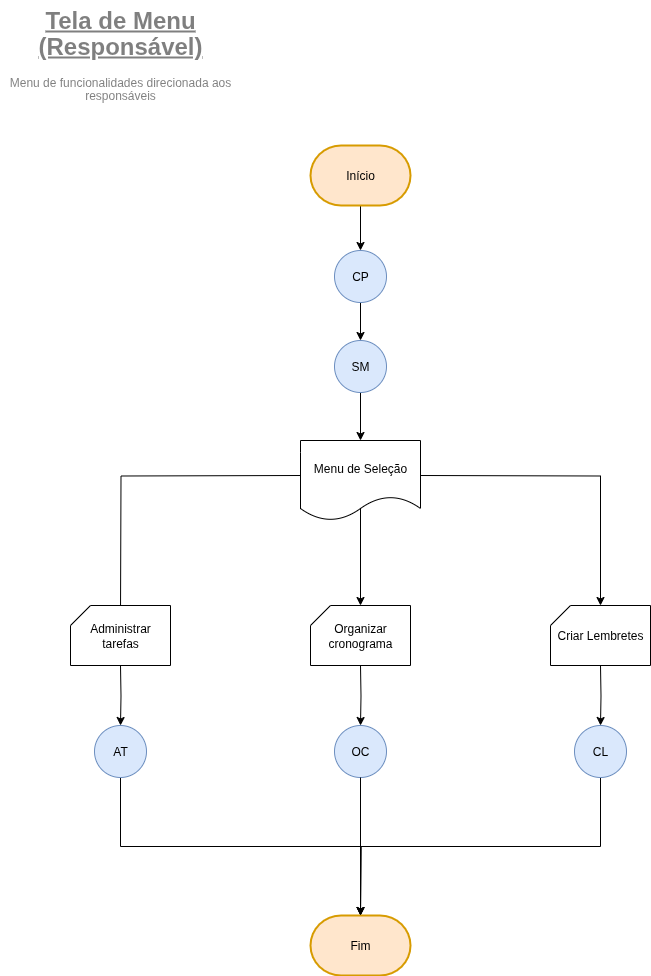

The diagram above was exported from draw.io. Its source (the exported page's mxGraphModel, read from the mxfile embedded in the PNG):
<mxGraphModel dx="1366" dy="848" grid="1" gridSize="10" guides="1" tooltips="1" connect="1" arrows="1" fold="1" page="1" pageScale="1" pageWidth="827" pageHeight="1169" math="0" shadow="0">
  <root>
    <mxCell id="0" />
    <mxCell id="1" parent="0" />
    <mxCell id="9JlbETYoFWi42sEONcXQ-1" style="edgeStyle=orthogonalEdgeStyle;rounded=0;orthogonalLoop=1;jettySize=auto;html=1;exitX=0.5;exitY=1;exitDx=0;exitDy=0;exitPerimeter=0;fontFamily=Helvetica;fontSize=12;fontColor=#000000;labelBackgroundColor=none;entryX=0.5;entryY=0;entryDx=0;entryDy=0;" parent="1" source="9JlbETYoFWi42sEONcXQ-2" target="9JlbETYoFWi42sEONcXQ-9" edge="1">
      <mxGeometry relative="1" as="geometry">
        <mxPoint x="400" y="270" as="targetPoint" />
      </mxGeometry>
    </mxCell>
    <mxCell id="9JlbETYoFWi42sEONcXQ-2" value="Início" style="strokeWidth=2;html=1;shape=mxgraph.flowchart.terminator;whiteSpace=wrap;strokeColor=#d79b00;align=center;verticalAlign=middle;fontFamily=Helvetica;fontSize=12;fontColor=#000000;labelBackgroundColor=none;fillColor=#ffe6cc;" parent="1" vertex="1">
      <mxGeometry x="350" y="165" width="100" height="60" as="geometry" />
    </mxCell>
    <mxCell id="9JlbETYoFWi42sEONcXQ-3" value="&lt;div style=&quot;line-height: 70%;&quot;&gt;&lt;h1 style=&quot;margin-top: 0px; line-height: 70%;&quot;&gt;&lt;span style=&quot;background-color: transparent; color: light-dark(rgb(0, 0, 0), rgb(255, 255, 255));&quot;&gt;&lt;u style=&quot;line-height: 110%;&quot;&gt;Tela de Menu (Responsável)&lt;/u&gt;&lt;/span&gt;&lt;/h1&gt;&lt;p style=&quot;margin-top: 0px; line-height: 110%;&quot;&gt;Menu de funcionalidades direcionada aos responsáveis&lt;/p&gt;&lt;/div&gt;" style="text;html=1;whiteSpace=wrap;overflow=hidden;rounded=0;align=center;textOpacity=50;" parent="1" vertex="1">
      <mxGeometry x="40" y="20" width="240" height="100" as="geometry" />
    </mxCell>
    <mxCell id="9JlbETYoFWi42sEONcXQ-4" style="edgeStyle=orthogonalEdgeStyle;rounded=0;orthogonalLoop=1;jettySize=auto;html=1;exitX=0.517;exitY=0.813;exitDx=0;exitDy=0;fontFamily=Helvetica;fontSize=12;fontColor=default;labelBackgroundColor=none;entryX=0.5;entryY=0;entryDx=0;entryDy=0;exitPerimeter=0;entryPerimeter=0;" parent="1" source="iEucZ_o1-B5oRVXPwY_3-2" target="iEucZ_o1-B5oRVXPwY_3-4" edge="1">
      <mxGeometry relative="1" as="geometry">
        <mxPoint x="399.9999999999998" y="635" as="targetPoint" />
        <mxPoint x="400" y="525" as="sourcePoint" />
        <Array as="points">
          <mxPoint x="400" y="525" />
        </Array>
      </mxGeometry>
    </mxCell>
    <mxCell id="9JlbETYoFWi42sEONcXQ-6" style="edgeStyle=orthogonalEdgeStyle;rounded=0;orthogonalLoop=1;jettySize=auto;html=1;exitX=1;exitY=0.5;exitDx=0;exitDy=0;fontFamily=Helvetica;fontSize=12;fontColor=default;labelBackgroundColor=none;entryX=0.5;entryY=0;entryDx=0;entryDy=0;entryPerimeter=0;" parent="1" target="iEucZ_o1-B5oRVXPwY_3-5" edge="1">
      <mxGeometry relative="1" as="geometry">
        <mxPoint x="639.9999999999998" y="635" as="targetPoint" />
        <mxPoint x="460" y="495" as="sourcePoint" />
      </mxGeometry>
    </mxCell>
    <mxCell id="9JlbETYoFWi42sEONcXQ-7" style="edgeStyle=orthogonalEdgeStyle;rounded=0;orthogonalLoop=1;jettySize=auto;html=1;exitX=0;exitY=0.5;exitDx=0;exitDy=0;fontFamily=Helvetica;fontSize=12;fontColor=default;labelBackgroundColor=none;entryX=0.5;entryY=0;entryDx=0;entryDy=0;" parent="1" edge="1">
      <mxGeometry relative="1" as="geometry">
        <mxPoint x="159.99999999999977" y="635" as="targetPoint" />
        <mxPoint x="340" y="495" as="sourcePoint" />
      </mxGeometry>
    </mxCell>
    <mxCell id="WOiNEmZ_EOuKvMVIRQ6C-2" value="" style="edgeStyle=orthogonalEdgeStyle;rounded=0;orthogonalLoop=1;jettySize=auto;html=1;entryX=0.5;entryY=0;entryDx=0;entryDy=0;fontColor=#000000;" parent="1" source="9JlbETYoFWi42sEONcXQ-9" target="mJmQKNyb541sGBqx4t51-1" edge="1">
      <mxGeometry relative="1" as="geometry">
        <mxPoint x="400" y="360" as="targetPoint" />
      </mxGeometry>
    </mxCell>
    <mxCell id="9JlbETYoFWi42sEONcXQ-9" value="CP" style="ellipse;whiteSpace=wrap;html=1;aspect=fixed;strokeColor=#6c8ebf;align=center;verticalAlign=middle;fontFamily=Helvetica;fontSize=12;fillColor=#dae8fc;fontColor=#000000;" parent="1" vertex="1">
      <mxGeometry x="374" y="270" width="52" height="52" as="geometry" />
    </mxCell>
    <mxCell id="iRZxUYE8WRYqjnGcveS9-1" style="edgeStyle=orthogonalEdgeStyle;rounded=0;orthogonalLoop=1;jettySize=auto;html=1;exitX=0.5;exitY=1;exitDx=0;exitDy=0;entryX=0.5;entryY=0;entryDx=0;entryDy=0;" parent="1" target="iRZxUYE8WRYqjnGcveS9-2" edge="1">
      <mxGeometry relative="1" as="geometry">
        <mxPoint x="160" y="755" as="targetPoint" />
        <mxPoint x="159.99999999999977" y="685" as="sourcePoint" />
      </mxGeometry>
    </mxCell>
    <mxCell id="iRZxUYE8WRYqjnGcveS9-5" style="edgeStyle=orthogonalEdgeStyle;rounded=0;orthogonalLoop=1;jettySize=auto;html=1;exitX=0.5;exitY=1;exitDx=0;exitDy=0;entryX=0.5;entryY=0;entryDx=0;entryDy=0;" parent="1" target="iRZxUYE8WRYqjnGcveS9-3" edge="1">
      <mxGeometry relative="1" as="geometry">
        <mxPoint x="399.9999999999998" y="685" as="sourcePoint" />
      </mxGeometry>
    </mxCell>
    <mxCell id="iRZxUYE8WRYqjnGcveS9-6" style="edgeStyle=orthogonalEdgeStyle;rounded=0;orthogonalLoop=1;jettySize=auto;html=1;exitX=0.5;exitY=1;exitDx=0;exitDy=0;entryX=0.5;entryY=0;entryDx=0;entryDy=0;" parent="1" target="iRZxUYE8WRYqjnGcveS9-4" edge="1">
      <mxGeometry relative="1" as="geometry">
        <mxPoint x="639.9999999999998" y="685" as="sourcePoint" />
      </mxGeometry>
    </mxCell>
    <mxCell id="0yzxt4SJl7cQz31TrsMZ-1" style="edgeStyle=orthogonalEdgeStyle;rounded=0;orthogonalLoop=1;jettySize=auto;html=1;exitX=0.5;exitY=1;exitDx=0;exitDy=0;entryX=0.5;entryY=0;entryDx=0;entryDy=0;entryPerimeter=0;" parent="1" source="iRZxUYE8WRYqjnGcveS9-2" edge="1">
      <mxGeometry relative="1" as="geometry">
        <mxPoint x="400" y="935" as="targetPoint" />
      </mxGeometry>
    </mxCell>
    <mxCell id="iRZxUYE8WRYqjnGcveS9-2" value="AT" style="ellipse;whiteSpace=wrap;html=1;aspect=fixed;strokeColor=#6c8ebf;align=center;verticalAlign=middle;fontFamily=Helvetica;fontSize=12;fillColor=#dae8fc;fontColor=#000000;" parent="1" vertex="1">
      <mxGeometry x="134" y="745" width="52" height="52" as="geometry" />
    </mxCell>
    <mxCell id="iRZxUYE8WRYqjnGcveS9-3" value="OC" style="ellipse;whiteSpace=wrap;html=1;aspect=fixed;strokeColor=#6c8ebf;align=center;verticalAlign=middle;fontFamily=Helvetica;fontSize=12;fillColor=#dae8fc;fontColor=#000000;" parent="1" vertex="1">
      <mxGeometry x="374" y="745" width="52" height="52" as="geometry" />
    </mxCell>
    <mxCell id="Dn7qZR7fjl0OWAPa9qOK-3" style="edgeStyle=orthogonalEdgeStyle;rounded=0;orthogonalLoop=1;jettySize=auto;html=1;exitX=0.5;exitY=1;exitDx=0;exitDy=0;entryX=0.5;entryY=0;entryDx=0;entryDy=0;entryPerimeter=0;" parent="1" source="iRZxUYE8WRYqjnGcveS9-4" edge="1">
      <mxGeometry relative="1" as="geometry">
        <mxPoint x="400" y="935" as="targetPoint" />
      </mxGeometry>
    </mxCell>
    <mxCell id="iRZxUYE8WRYqjnGcveS9-4" value="CL" style="ellipse;whiteSpace=wrap;html=1;aspect=fixed;strokeColor=#6c8ebf;align=center;verticalAlign=middle;fontFamily=Helvetica;fontSize=12;fillColor=#dae8fc;fontColor=#000000;" parent="1" vertex="1">
      <mxGeometry x="614" y="745" width="52" height="52" as="geometry" />
    </mxCell>
    <mxCell id="Dn7qZR7fjl0OWAPa9qOK-1" value="Fim" style="strokeWidth=2;html=1;shape=mxgraph.flowchart.terminator;whiteSpace=wrap;strokeColor=#d79b00;align=center;verticalAlign=middle;fontFamily=Helvetica;fontSize=12;fontColor=#000000;labelBackgroundColor=none;fillColor=#ffe6cc;" parent="1" vertex="1">
      <mxGeometry x="350" y="935" width="100" height="60" as="geometry" />
    </mxCell>
    <mxCell id="Dn7qZR7fjl0OWAPa9qOK-2" style="edgeStyle=orthogonalEdgeStyle;rounded=0;orthogonalLoop=1;jettySize=auto;html=1;exitX=0.5;exitY=1;exitDx=0;exitDy=0;" parent="1" source="iRZxUYE8WRYqjnGcveS9-3" target="Dn7qZR7fjl0OWAPa9qOK-1" edge="1">
      <mxGeometry relative="1" as="geometry">
        <mxPoint x="400" y="935" as="targetPoint" />
      </mxGeometry>
    </mxCell>
    <mxCell id="iEucZ_o1-B5oRVXPwY_3-2" value="Menu de Seleção" style="shape=document;whiteSpace=wrap;html=1;boundedLbl=1;" parent="1" vertex="1">
      <mxGeometry x="340" y="460" width="120" height="80" as="geometry" />
    </mxCell>
    <mxCell id="iEucZ_o1-B5oRVXPwY_3-3" value="Administrar tarefas" style="verticalLabelPosition=middle;verticalAlign=middle;html=1;shape=card;whiteSpace=wrap;size=20;arcSize=12;labelPosition=center;align=center;" parent="1" vertex="1">
      <mxGeometry x="110" y="625" width="100" height="60" as="geometry" />
    </mxCell>
    <mxCell id="iEucZ_o1-B5oRVXPwY_3-4" value="Organizar cronograma" style="verticalLabelPosition=middle;verticalAlign=middle;html=1;shape=card;whiteSpace=wrap;size=20;arcSize=12;labelPosition=center;align=center;" parent="1" vertex="1">
      <mxGeometry x="350" y="625" width="100" height="60" as="geometry" />
    </mxCell>
    <mxCell id="iEucZ_o1-B5oRVXPwY_3-5" value="Criar Lembretes" style="verticalLabelPosition=middle;verticalAlign=middle;html=1;shape=card;whiteSpace=wrap;size=20;arcSize=12;labelPosition=center;align=center;" parent="1" vertex="1">
      <mxGeometry x="590" y="625" width="100" height="60" as="geometry" />
    </mxCell>
    <mxCell id="mJmQKNyb541sGBqx4t51-2" value="" style="edgeStyle=orthogonalEdgeStyle;rounded=0;orthogonalLoop=1;jettySize=auto;html=1;entryX=0.5;entryY=0;entryDx=0;entryDy=0;" parent="1" source="mJmQKNyb541sGBqx4t51-1" target="iEucZ_o1-B5oRVXPwY_3-2" edge="1">
      <mxGeometry relative="1" as="geometry" />
    </mxCell>
    <mxCell id="mJmQKNyb541sGBqx4t51-1" value="SM" style="ellipse;whiteSpace=wrap;html=1;aspect=fixed;strokeColor=#6c8ebf;align=center;verticalAlign=middle;fontFamily=Helvetica;fontSize=12;fillColor=#dae8fc;fontColor=#000000;" parent="1" vertex="1">
      <mxGeometry x="374" y="360" width="52" height="52" as="geometry" />
    </mxCell>
  </root>
</mxGraphModel>